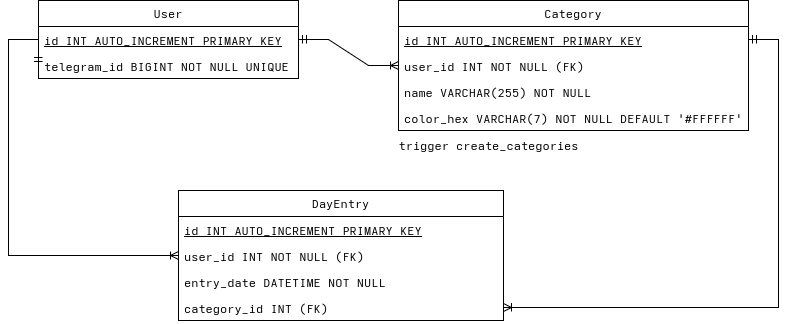

The diagram above was exported from draw.io. Its source (the exported page's mxGraphModel, read from the mxfile embedded in the PNG):
<mxGraphModel dx="851" dy="763" grid="1" gridSize="10" guides="1" tooltips="1" connect="1" arrows="1" fold="1" page="1" pageScale="1" pageWidth="850" pageHeight="1100" math="0" shadow="0">
  <root>
    <mxCell id="0" />
    <mxCell id="1" parent="0" />
    <mxCell id="YbOkQRRZjE_fwtYxaVTB-1" value="User" style="swimlane;fontStyle=0;childLayout=stackLayout;horizontal=1;startSize=26;fillColor=none;horizontalStack=0;resizeParent=1;resizeParentMax=0;resizeLast=0;collapsible=1;marginBottom=0;whiteSpace=wrap;html=1;" parent="1" vertex="1">
      <mxGeometry x="40" y="40" width="260" height="78" as="geometry" />
    </mxCell>
    <mxCell id="YbOkQRRZjE_fwtYxaVTB-3" value="&lt;u&gt;id INT AUTO_INCREMENT PRIMARY KEY&lt;/u&gt;" style="text;strokeColor=none;fillColor=none;align=left;verticalAlign=top;spacingLeft=4;spacingRight=4;overflow=hidden;rotatable=0;points=[[0,0.5],[1,0.5]];portConstraint=eastwest;whiteSpace=wrap;html=1;" parent="YbOkQRRZjE_fwtYxaVTB-1" vertex="1">
      <mxGeometry y="26" width="260" height="26" as="geometry" />
    </mxCell>
    <mxCell id="YbOkQRRZjE_fwtYxaVTB-2" value="telegram_id BIGINT NOT NULL UNIQUE" style="text;strokeColor=none;fillColor=none;align=left;verticalAlign=top;spacingLeft=4;spacingRight=4;overflow=hidden;rotatable=0;points=[[0,0.5],[1,0.5]];portConstraint=eastwest;whiteSpace=wrap;html=1;" parent="YbOkQRRZjE_fwtYxaVTB-1" vertex="1">
      <mxGeometry y="52" width="260" height="26" as="geometry" />
    </mxCell>
    <mxCell id="YbOkQRRZjE_fwtYxaVTB-5" value="Category" style="swimlane;fontStyle=0;childLayout=stackLayout;horizontal=1;startSize=26;fillColor=none;horizontalStack=0;resizeParent=1;resizeParentMax=0;resizeLast=0;collapsible=1;marginBottom=0;whiteSpace=wrap;html=1;" parent="1" vertex="1">
      <mxGeometry x="400" y="40" width="350" height="130" as="geometry" />
    </mxCell>
    <mxCell id="YbOkQRRZjE_fwtYxaVTB-6" value="&lt;u&gt;id INT AUTO_INCREMENT PRIMARY KEY&lt;/u&gt;" style="text;strokeColor=none;fillColor=none;align=left;verticalAlign=top;spacingLeft=4;spacingRight=4;overflow=hidden;rotatable=0;points=[[0,0.5],[1,0.5]];portConstraint=eastwest;whiteSpace=wrap;html=1;" parent="YbOkQRRZjE_fwtYxaVTB-5" vertex="1">
      <mxGeometry y="26" width="350" height="26" as="geometry" />
    </mxCell>
    <mxCell id="YbOkQRRZjE_fwtYxaVTB-7" value="user_id INT NOT NULL&amp;nbsp;(FK)" style="text;strokeColor=none;fillColor=none;align=left;verticalAlign=top;spacingLeft=4;spacingRight=4;overflow=hidden;rotatable=0;points=[[0,0.5],[1,0.5]];portConstraint=eastwest;whiteSpace=wrap;html=1;" parent="YbOkQRRZjE_fwtYxaVTB-5" vertex="1">
      <mxGeometry y="52" width="350" height="26" as="geometry" />
    </mxCell>
    <mxCell id="YbOkQRRZjE_fwtYxaVTB-8" value="name VARCHAR(255) NOT NULL" style="text;strokeColor=none;fillColor=none;align=left;verticalAlign=top;spacingLeft=4;spacingRight=4;overflow=hidden;rotatable=0;points=[[0,0.5],[1,0.5]];portConstraint=eastwest;whiteSpace=wrap;html=1;" parent="YbOkQRRZjE_fwtYxaVTB-5" vertex="1">
      <mxGeometry y="78" width="350" height="26" as="geometry" />
    </mxCell>
    <mxCell id="YbOkQRRZjE_fwtYxaVTB-9" value="color_hex VARCHAR(7) NOT NULL DEFAULT '#FFFFFF'" style="text;strokeColor=none;fillColor=none;align=left;verticalAlign=top;spacingLeft=4;spacingRight=4;overflow=hidden;rotatable=0;points=[[0,0.5],[1,0.5]];portConstraint=eastwest;whiteSpace=wrap;html=1;" parent="YbOkQRRZjE_fwtYxaVTB-5" vertex="1">
      <mxGeometry y="104" width="350" height="26" as="geometry" />
    </mxCell>
    <mxCell id="YbOkQRRZjE_fwtYxaVTB-10" value="DayEntry" style="swimlane;fontStyle=0;childLayout=stackLayout;horizontal=1;startSize=26;fillColor=none;horizontalStack=0;resizeParent=1;resizeParentMax=0;resizeLast=0;collapsible=1;marginBottom=0;whiteSpace=wrap;html=1;" parent="1" vertex="1">
      <mxGeometry x="180" y="230" width="325" height="130" as="geometry" />
    </mxCell>
    <mxCell id="YbOkQRRZjE_fwtYxaVTB-11" value="&lt;u&gt;id INT AUTO_INCREMENT PRIMARY KEY&lt;/u&gt;" style="text;strokeColor=none;fillColor=none;align=left;verticalAlign=top;spacingLeft=4;spacingRight=4;overflow=hidden;rotatable=0;points=[[0,0.5],[1,0.5]];portConstraint=eastwest;whiteSpace=wrap;html=1;" parent="YbOkQRRZjE_fwtYxaVTB-10" vertex="1">
      <mxGeometry y="26" width="325" height="26" as="geometry" />
    </mxCell>
    <mxCell id="YbOkQRRZjE_fwtYxaVTB-12" value="user_id INT NOT NULL&amp;nbsp;(FK)" style="text;strokeColor=none;fillColor=none;align=left;verticalAlign=top;spacingLeft=4;spacingRight=4;overflow=hidden;rotatable=0;points=[[0,0.5],[1,0.5]];portConstraint=eastwest;whiteSpace=wrap;html=1;" parent="YbOkQRRZjE_fwtYxaVTB-10" vertex="1">
      <mxGeometry y="52" width="325" height="26" as="geometry" />
    </mxCell>
    <mxCell id="YbOkQRRZjE_fwtYxaVTB-13" value="entry_date DATETIME NOT NULL" style="text;strokeColor=none;fillColor=none;align=left;verticalAlign=top;spacingLeft=4;spacingRight=4;overflow=hidden;rotatable=0;points=[[0,0.5],[1,0.5]];portConstraint=eastwest;whiteSpace=wrap;html=1;" parent="YbOkQRRZjE_fwtYxaVTB-10" vertex="1">
      <mxGeometry y="78" width="325" height="26" as="geometry" />
    </mxCell>
    <mxCell id="YbOkQRRZjE_fwtYxaVTB-14" value="category_id INT (FK)" style="text;strokeColor=none;fillColor=none;align=left;verticalAlign=top;spacingLeft=4;spacingRight=4;overflow=hidden;rotatable=0;points=[[0,0.5],[1,0.5]];portConstraint=eastwest;whiteSpace=wrap;html=1;" parent="YbOkQRRZjE_fwtYxaVTB-10" vertex="1">
      <mxGeometry y="104" width="325" height="26" as="geometry" />
    </mxCell>
    <mxCell id="YbOkQRRZjE_fwtYxaVTB-15" value="" style="edgeStyle=entityRelationEdgeStyle;fontSize=12;html=1;endArrow=ERoneToMany;startArrow=ERmandOne;rounded=0;exitX=1;exitY=0.5;exitDx=0;exitDy=0;entryX=0;entryY=0.5;entryDx=0;entryDy=0;" parent="1" source="YbOkQRRZjE_fwtYxaVTB-3" target="YbOkQRRZjE_fwtYxaVTB-7" edge="1">
      <mxGeometry width="100" height="100" relative="1" as="geometry">
        <mxPoint x="390" y="300" as="sourcePoint" />
        <mxPoint x="490" y="200" as="targetPoint" />
      </mxGeometry>
    </mxCell>
    <mxCell id="YbOkQRRZjE_fwtYxaVTB-16" value="" style="edgeStyle=orthogonalEdgeStyle;fontSize=12;html=1;endArrow=ERoneToMany;startArrow=ERmandOne;rounded=0;exitX=0;exitY=0.5;exitDx=0;exitDy=0;entryX=0;entryY=0.5;entryDx=0;entryDy=0;" parent="1" source="YbOkQRRZjE_fwtYxaVTB-2" target="YbOkQRRZjE_fwtYxaVTB-12" edge="1">
      <mxGeometry width="100" height="100" relative="1" as="geometry">
        <mxPoint y="190" as="sourcePoint" />
        <mxPoint x="140" y="216" as="targetPoint" />
        <Array as="points">
          <mxPoint x="10" y="79" />
          <mxPoint x="10" y="295" />
        </Array>
      </mxGeometry>
    </mxCell>
    <mxCell id="YbOkQRRZjE_fwtYxaVTB-18" value="" style="edgeStyle=orthogonalEdgeStyle;fontSize=12;html=1;endArrow=ERoneToMany;startArrow=ERmandOne;rounded=0;exitX=1;exitY=0.5;exitDx=0;exitDy=0;entryX=1;entryY=0.5;entryDx=0;entryDy=0;" parent="1" source="YbOkQRRZjE_fwtYxaVTB-6" target="YbOkQRRZjE_fwtYxaVTB-14" edge="1">
      <mxGeometry width="100" height="100" relative="1" as="geometry">
        <mxPoint x="580" y="320" as="sourcePoint" />
        <mxPoint x="720" y="346" as="targetPoint" />
        <Array as="points">
          <mxPoint x="780" y="79" />
          <mxPoint x="780" y="347" />
        </Array>
      </mxGeometry>
    </mxCell>
    <mxCell id="vjK22qVwuH6lzeIjxBwV-1" value="trigger create_categories" style="text;html=1;align=center;verticalAlign=middle;resizable=0;points=[];autosize=1;strokeColor=none;fillColor=none;" vertex="1" parent="1">
      <mxGeometry x="390" y="170" width="200" height="30" as="geometry" />
    </mxCell>
  </root>
</mxGraphModel>